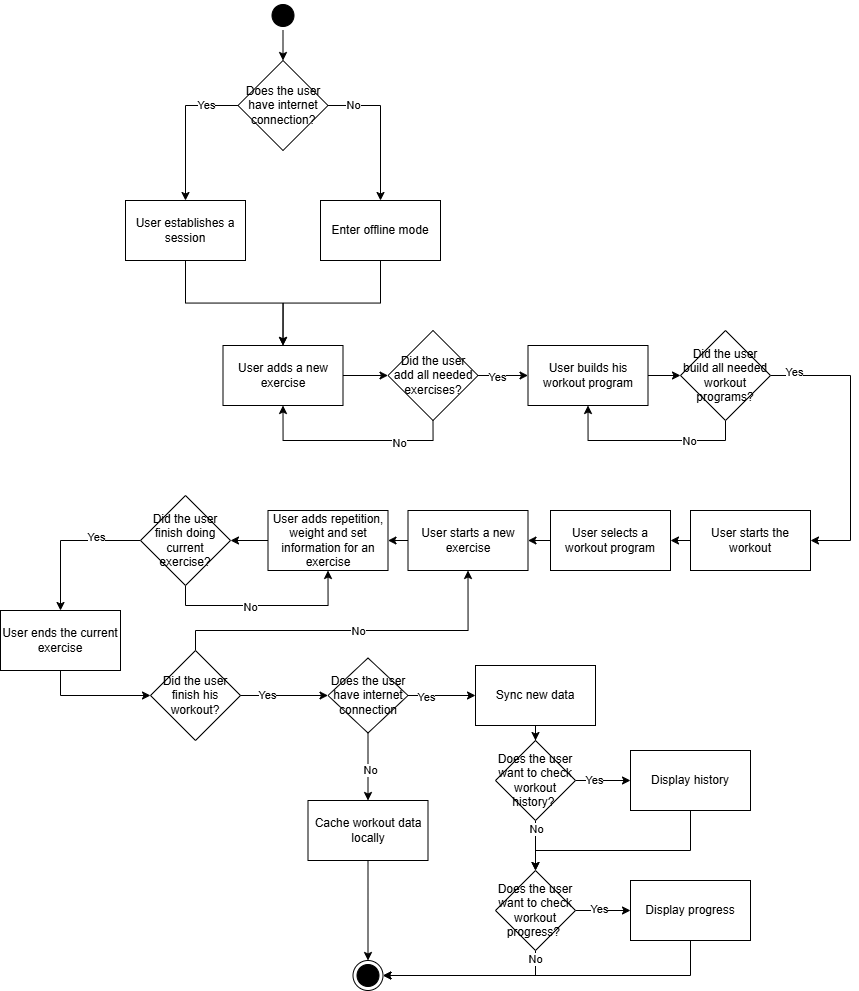

The diagram above was exported from draw.io. Its source (the exported page's mxGraphModel, read from the mxfile embedded in the PNG):
<mxGraphModel dx="1348" dy="692" grid="1" gridSize="10" guides="1" tooltips="1" connect="1" arrows="1" fold="1" page="1" pageScale="1" pageWidth="1169" pageHeight="826" background="none" math="0" shadow="0">
  <root>
    <mxCell id="0" />
    <mxCell id="1" parent="0" />
    <mxCell id="IoFGISJUYMX9QcFm3xg8-41" parent="1" style="ellipse;html=1;shape=endState;fillColor=light-dark(#000000,#000000);strokeColor=light-dark(#000000,#000000);" value="" vertex="1">
      <mxGeometry height="30" width="30" x="462.5" y="1040" as="geometry" />
    </mxCell>
    <mxCell id="IoFGISJUYMX9QcFm3xg8-53" edge="1" parent="1" source="IoFGISJUYMX9QcFm3xg8-42" style="edgeStyle=orthogonalEdgeStyle;rounded=0;orthogonalLoop=1;jettySize=auto;html=1;exitX=0.5;exitY=1;exitDx=0;exitDy=0;entryX=0.5;entryY=0;entryDx=0;entryDy=0;" target="IoFGISJUYMX9QcFm3xg8-87">
      <mxGeometry relative="1" as="geometry" />
    </mxCell>
    <mxCell id="IoFGISJUYMX9QcFm3xg8-42" parent="1" style="ellipse;html=1;shape=startState;fillColor=#000000;strokeColor=light-dark(#000000,#000000);" value="" vertex="1">
      <mxGeometry height="30" width="30" x="377.5" y="80" as="geometry" />
    </mxCell>
    <mxCell id="IoFGISJUYMX9QcFm3xg8-94" edge="1" parent="1" source="IoFGISJUYMX9QcFm3xg8-45" style="edgeStyle=orthogonalEdgeStyle;rounded=0;orthogonalLoop=1;jettySize=auto;html=1;exitX=0.5;exitY=1;exitDx=0;exitDy=0;entryX=0.5;entryY=0;entryDx=0;entryDy=0;" target="IoFGISJUYMX9QcFm3xg8-46">
      <mxGeometry relative="1" as="geometry" />
    </mxCell>
    <mxCell id="IoFGISJUYMX9QcFm3xg8-45" parent="1" style="rounded=0;whiteSpace=wrap;html=1;" value="User establishes a session" vertex="1">
      <mxGeometry height="60" width="120" x="235" y="280" as="geometry" />
    </mxCell>
    <mxCell id="IoFGISJUYMX9QcFm3xg8-95" edge="1" parent="1" source="IoFGISJUYMX9QcFm3xg8-46" style="edgeStyle=orthogonalEdgeStyle;rounded=0;orthogonalLoop=1;jettySize=auto;html=1;exitX=1;exitY=0.5;exitDx=0;exitDy=0;entryX=0;entryY=0.5;entryDx=0;entryDy=0;" target="IoFGISJUYMX9QcFm3xg8-47">
      <mxGeometry relative="1" as="geometry" />
    </mxCell>
    <mxCell id="IoFGISJUYMX9QcFm3xg8-46" parent="1" style="rounded=0;whiteSpace=wrap;html=1;" value="User adds a new exercise" vertex="1">
      <mxGeometry height="60" width="120" x="332.5" y="425" as="geometry" />
    </mxCell>
    <mxCell id="IoFGISJUYMX9QcFm3xg8-48" edge="1" parent="1" source="IoFGISJUYMX9QcFm3xg8-47" style="edgeStyle=orthogonalEdgeStyle;rounded=0;orthogonalLoop=1;jettySize=auto;html=1;exitX=0.5;exitY=1;exitDx=0;exitDy=0;entryX=0.5;entryY=1;entryDx=0;entryDy=0;" target="IoFGISJUYMX9QcFm3xg8-46">
      <mxGeometry relative="1" as="geometry" />
    </mxCell>
    <mxCell id="IoFGISJUYMX9QcFm3xg8-49" connectable="0" parent="IoFGISJUYMX9QcFm3xg8-48" style="edgeLabel;html=1;align=center;verticalAlign=middle;resizable=0;points=[];" value="No" vertex="1">
      <mxGeometry relative="1" x="-0.4685" y="2" as="geometry">
        <mxPoint as="offset" />
      </mxGeometry>
    </mxCell>
    <mxCell id="IoFGISJUYMX9QcFm3xg8-51" edge="1" parent="1" source="IoFGISJUYMX9QcFm3xg8-47" style="edgeStyle=orthogonalEdgeStyle;rounded=0;orthogonalLoop=1;jettySize=auto;html=1;exitX=1;exitY=0.5;exitDx=0;exitDy=0;entryX=0;entryY=0.5;entryDx=0;entryDy=0;" target="IoFGISJUYMX9QcFm3xg8-50">
      <mxGeometry relative="1" as="geometry" />
    </mxCell>
    <mxCell id="IoFGISJUYMX9QcFm3xg8-52" connectable="0" parent="IoFGISJUYMX9QcFm3xg8-51" style="edgeLabel;html=1;align=center;verticalAlign=middle;resizable=0;points=[];" value="Yes" vertex="1">
      <mxGeometry relative="1" x="-0.2681" y="-1" as="geometry">
        <mxPoint x="1" as="offset" />
      </mxGeometry>
    </mxCell>
    <mxCell id="IoFGISJUYMX9QcFm3xg8-47" parent="1" style="rhombus;whiteSpace=wrap;html=1;" value="Did the user add all needed exercises?" vertex="1">
      <mxGeometry height="90" width="90" x="497.5" y="410" as="geometry" />
    </mxCell>
    <mxCell id="IoFGISJUYMX9QcFm3xg8-55" edge="1" parent="1" source="IoFGISJUYMX9QcFm3xg8-50" style="edgeStyle=orthogonalEdgeStyle;rounded=0;orthogonalLoop=1;jettySize=auto;html=1;exitX=1;exitY=0.5;exitDx=0;exitDy=0;entryX=0;entryY=0.5;entryDx=0;entryDy=0;" target="IoFGISJUYMX9QcFm3xg8-54">
      <mxGeometry relative="1" as="geometry" />
    </mxCell>
    <mxCell id="IoFGISJUYMX9QcFm3xg8-50" parent="1" style="rounded=0;whiteSpace=wrap;html=1;" value="User builds his workout program" vertex="1">
      <mxGeometry height="60" width="120" x="637.5" y="425" as="geometry" />
    </mxCell>
    <mxCell id="IoFGISJUYMX9QcFm3xg8-56" edge="1" parent="1" source="IoFGISJUYMX9QcFm3xg8-54" style="edgeStyle=orthogonalEdgeStyle;rounded=0;orthogonalLoop=1;jettySize=auto;html=1;exitX=0.5;exitY=1;exitDx=0;exitDy=0;entryX=0.5;entryY=1;entryDx=0;entryDy=0;" target="IoFGISJUYMX9QcFm3xg8-50">
      <mxGeometry relative="1" as="geometry" />
    </mxCell>
    <mxCell id="IoFGISJUYMX9QcFm3xg8-57" connectable="0" parent="IoFGISJUYMX9QcFm3xg8-56" style="edgeLabel;html=1;align=center;verticalAlign=middle;resizable=0;points=[];" value="No" vertex="1">
      <mxGeometry relative="1" x="-0.4107" as="geometry">
        <mxPoint as="offset" />
      </mxGeometry>
    </mxCell>
    <mxCell id="IoFGISJUYMX9QcFm3xg8-59" edge="1" parent="1" source="IoFGISJUYMX9QcFm3xg8-54" style="edgeStyle=orthogonalEdgeStyle;rounded=0;orthogonalLoop=1;jettySize=auto;html=1;exitX=1;exitY=0.5;exitDx=0;exitDy=0;entryX=1;entryY=0.5;entryDx=0;entryDy=0;" target="IoFGISJUYMX9QcFm3xg8-58">
      <mxGeometry relative="1" as="geometry">
        <Array as="points">
          <mxPoint x="960" y="455" />
          <mxPoint x="960" y="620" />
        </Array>
        <mxPoint x="1000" y="610" as="targetPoint" />
      </mxGeometry>
    </mxCell>
    <mxCell id="IoFGISJUYMX9QcFm3xg8-60" connectable="0" parent="IoFGISJUYMX9QcFm3xg8-59" style="edgeLabel;html=1;align=center;verticalAlign=middle;resizable=0;points=[];" value="Yes" vertex="1">
      <mxGeometry relative="1" x="-0.8469" y="4" as="geometry">
        <mxPoint x="1" as="offset" />
      </mxGeometry>
    </mxCell>
    <mxCell id="IoFGISJUYMX9QcFm3xg8-54" parent="1" style="rhombus;whiteSpace=wrap;html=1;" value="Did the user build all needed workout programs?" vertex="1">
      <mxGeometry height="90" width="90" x="790" y="410" as="geometry" />
    </mxCell>
    <mxCell id="IoFGISJUYMX9QcFm3xg8-111" edge="1" parent="1" source="IoFGISJUYMX9QcFm3xg8-58" style="edgeStyle=orthogonalEdgeStyle;rounded=0;orthogonalLoop=1;jettySize=auto;html=1;exitX=0;exitY=0.5;exitDx=0;exitDy=0;entryX=1;entryY=0.5;entryDx=0;entryDy=0;" target="IoFGISJUYMX9QcFm3xg8-64">
      <mxGeometry relative="1" as="geometry" />
    </mxCell>
    <mxCell id="IoFGISJUYMX9QcFm3xg8-58" parent="1" style="rounded=0;whiteSpace=wrap;html=1;" value="User starts the workout" vertex="1">
      <mxGeometry height="60" width="120" x="800" y="590" as="geometry" />
    </mxCell>
    <mxCell id="IoFGISJUYMX9QcFm3xg8-114" edge="1" parent="1" source="IoFGISJUYMX9QcFm3xg8-61" style="edgeStyle=orthogonalEdgeStyle;rounded=0;orthogonalLoop=1;jettySize=auto;html=1;exitX=0;exitY=0.5;exitDx=0;exitDy=0;entryX=1;entryY=0.5;entryDx=0;entryDy=0;" target="IoFGISJUYMX9QcFm3xg8-62">
      <mxGeometry relative="1" as="geometry" />
    </mxCell>
    <mxCell id="IoFGISJUYMX9QcFm3xg8-61" parent="1" style="rounded=0;whiteSpace=wrap;html=1;" value="User adds repetition, weight and set information for an exercise" vertex="1">
      <mxGeometry height="60" width="120" x="377.5" y="590" as="geometry" />
    </mxCell>
    <mxCell id="IoFGISJUYMX9QcFm3xg8-65" edge="1" parent="1" source="IoFGISJUYMX9QcFm3xg8-62" style="edgeStyle=orthogonalEdgeStyle;rounded=0;orthogonalLoop=1;jettySize=auto;html=1;exitX=0.5;exitY=1;exitDx=0;exitDy=0;entryX=0.5;entryY=1;entryDx=0;entryDy=0;" target="IoFGISJUYMX9QcFm3xg8-61">
      <mxGeometry relative="1" as="geometry" />
    </mxCell>
    <mxCell id="IoFGISJUYMX9QcFm3xg8-70" connectable="0" parent="IoFGISJUYMX9QcFm3xg8-65" style="edgeLabel;html=1;align=center;verticalAlign=middle;resizable=0;points=[];" value="No" vertex="1">
      <mxGeometry relative="1" x="-0.1455" y="-1" as="geometry">
        <mxPoint as="offset" />
      </mxGeometry>
    </mxCell>
    <mxCell id="IoFGISJUYMX9QcFm3xg8-71" edge="1" parent="1" source="IoFGISJUYMX9QcFm3xg8-62" style="edgeStyle=orthogonalEdgeStyle;rounded=0;orthogonalLoop=1;jettySize=auto;html=1;exitX=0;exitY=0.5;exitDx=0;exitDy=0;entryX=0.5;entryY=0;entryDx=0;entryDy=0;" target="IoFGISJUYMX9QcFm3xg8-68">
      <mxGeometry relative="1" as="geometry">
        <mxPoint x="170" y="690" as="targetPoint" />
      </mxGeometry>
    </mxCell>
    <mxCell id="IoFGISJUYMX9QcFm3xg8-72" connectable="0" parent="IoFGISJUYMX9QcFm3xg8-71" style="edgeLabel;html=1;align=center;verticalAlign=middle;resizable=0;points=[];" value="Yes" vertex="1">
      <mxGeometry relative="1" x="-0.4033" y="-4" as="geometry">
        <mxPoint as="offset" />
      </mxGeometry>
    </mxCell>
    <mxCell id="IoFGISJUYMX9QcFm3xg8-62" parent="1" style="rhombus;whiteSpace=wrap;html=1;" value="Did the user finish doing current exercise?" vertex="1">
      <mxGeometry height="90" width="90" x="250" y="575" as="geometry" />
    </mxCell>
    <mxCell id="IoFGISJUYMX9QcFm3xg8-112" edge="1" parent="1" source="IoFGISJUYMX9QcFm3xg8-64" style="edgeStyle=orthogonalEdgeStyle;rounded=0;orthogonalLoop=1;jettySize=auto;html=1;exitX=0;exitY=0.5;exitDx=0;exitDy=0;entryX=1;entryY=0.5;entryDx=0;entryDy=0;" target="IoFGISJUYMX9QcFm3xg8-69">
      <mxGeometry relative="1" as="geometry" />
    </mxCell>
    <mxCell id="IoFGISJUYMX9QcFm3xg8-64" parent="1" style="rounded=0;whiteSpace=wrap;html=1;" value="User selects a workout program" vertex="1">
      <mxGeometry height="60" width="120" x="660" y="590" as="geometry" />
    </mxCell>
    <mxCell id="IoFGISJUYMX9QcFm3xg8-73" edge="1" parent="1" source="IoFGISJUYMX9QcFm3xg8-66" style="edgeStyle=orthogonalEdgeStyle;rounded=0;orthogonalLoop=1;jettySize=auto;html=1;exitX=0.5;exitY=0;exitDx=0;exitDy=0;entryX=0.5;entryY=1;entryDx=0;entryDy=0;" target="IoFGISJUYMX9QcFm3xg8-69">
      <mxGeometry relative="1" as="geometry">
        <Array as="points">
          <mxPoint x="305" y="710" />
          <mxPoint x="578" y="710" />
        </Array>
      </mxGeometry>
    </mxCell>
    <mxCell id="IoFGISJUYMX9QcFm3xg8-74" connectable="0" parent="IoFGISJUYMX9QcFm3xg8-73" style="edgeLabel;html=1;align=center;verticalAlign=middle;resizable=0;points=[];" value="No" vertex="1">
      <mxGeometry relative="1" x="0.0335" as="geometry">
        <mxPoint as="offset" />
      </mxGeometry>
    </mxCell>
    <mxCell id="IoFGISJUYMX9QcFm3xg8-66" parent="1" style="rhombus;whiteSpace=wrap;html=1;" value="Did the user finish his workout?" vertex="1">
      <mxGeometry height="90" width="90" x="260" y="730" as="geometry" />
    </mxCell>
    <mxCell id="IoFGISJUYMX9QcFm3xg8-75" edge="1" parent="1" source="IoFGISJUYMX9QcFm3xg8-68" style="edgeStyle=orthogonalEdgeStyle;rounded=0;orthogonalLoop=1;jettySize=auto;html=1;exitX=0.5;exitY=1;exitDx=0;exitDy=0;entryX=0;entryY=0.5;entryDx=0;entryDy=0;" target="IoFGISJUYMX9QcFm3xg8-66">
      <mxGeometry relative="1" as="geometry" />
    </mxCell>
    <mxCell id="IoFGISJUYMX9QcFm3xg8-68" parent="1" style="rounded=0;whiteSpace=wrap;html=1;" value="User ends the current exercise" vertex="1">
      <mxGeometry height="60" width="120" x="110" y="690" as="geometry" />
    </mxCell>
    <mxCell id="IoFGISJUYMX9QcFm3xg8-113" edge="1" parent="1" source="IoFGISJUYMX9QcFm3xg8-69" style="edgeStyle=orthogonalEdgeStyle;rounded=0;orthogonalLoop=1;jettySize=auto;html=1;exitX=0;exitY=0.5;exitDx=0;exitDy=0;entryX=1;entryY=0.5;entryDx=0;entryDy=0;" target="IoFGISJUYMX9QcFm3xg8-61">
      <mxGeometry relative="1" as="geometry" />
    </mxCell>
    <mxCell id="IoFGISJUYMX9QcFm3xg8-69" parent="1" style="rounded=0;whiteSpace=wrap;html=1;" value="User starts a new exercise" vertex="1">
      <mxGeometry height="60" width="120" x="517.5" y="590" as="geometry" />
    </mxCell>
    <mxCell id="IoFGISJUYMX9QcFm3xg8-77" edge="1" parent="1" source="IoFGISJUYMX9QcFm3xg8-66" style="edgeStyle=orthogonalEdgeStyle;rounded=0;orthogonalLoop=1;jettySize=auto;html=1;exitX=1;exitY=0.5;exitDx=0;exitDy=0;entryX=0;entryY=0.5;entryDx=0;entryDy=0;" target="IoFGISJUYMX9QcFm3xg8-79">
      <mxGeometry relative="1" as="geometry">
        <mxPoint x="397.5" y="775" as="targetPoint" />
      </mxGeometry>
    </mxCell>
    <mxCell id="IoFGISJUYMX9QcFm3xg8-78" connectable="0" parent="IoFGISJUYMX9QcFm3xg8-77" style="edgeLabel;html=1;align=center;verticalAlign=middle;resizable=0;points=[];" value="Yes" vertex="1">
      <mxGeometry relative="1" x="-0.4168" y="1" as="geometry">
        <mxPoint x="1" as="offset" />
      </mxGeometry>
    </mxCell>
    <mxCell id="IoFGISJUYMX9QcFm3xg8-81" edge="1" parent="1" source="IoFGISJUYMX9QcFm3xg8-79" style="edgeStyle=orthogonalEdgeStyle;rounded=0;orthogonalLoop=1;jettySize=auto;html=1;exitX=0.5;exitY=1;exitDx=0;exitDy=0;entryX=0.5;entryY=0;entryDx=0;entryDy=0;" target="IoFGISJUYMX9QcFm3xg8-80">
      <mxGeometry relative="1" as="geometry" />
    </mxCell>
    <mxCell id="IoFGISJUYMX9QcFm3xg8-82" connectable="0" parent="IoFGISJUYMX9QcFm3xg8-81" style="edgeLabel;html=1;align=center;verticalAlign=middle;resizable=0;points=[];" value="No" vertex="1">
      <mxGeometry relative="1" x="0.0931" y="2" as="geometry">
        <mxPoint as="offset" />
      </mxGeometry>
    </mxCell>
    <mxCell id="IoFGISJUYMX9QcFm3xg8-79" parent="1" style="rhombus;whiteSpace=wrap;html=1;" value="Does the user have internet connection" vertex="1">
      <mxGeometry height="75" width="80" x="437.5" y="737.5" as="geometry" />
    </mxCell>
    <mxCell id="IoFGISJUYMX9QcFm3xg8-83" edge="1" parent="1" source="IoFGISJUYMX9QcFm3xg8-80" style="edgeStyle=orthogonalEdgeStyle;rounded=0;orthogonalLoop=1;jettySize=auto;html=1;exitX=0.5;exitY=1;exitDx=0;exitDy=0;entryX=0.5;entryY=0;entryDx=0;entryDy=0;" target="IoFGISJUYMX9QcFm3xg8-41">
      <mxGeometry relative="1" as="geometry" />
    </mxCell>
    <mxCell id="IoFGISJUYMX9QcFm3xg8-80" parent="1" style="rounded=0;whiteSpace=wrap;html=1;" value="Cache workout data locally" vertex="1">
      <mxGeometry height="60" width="120" x="417.5" y="880" as="geometry" />
    </mxCell>
    <mxCell id="IoFGISJUYMX9QcFm3xg8-98" edge="1" parent="1" source="IoFGISJUYMX9QcFm3xg8-84" style="edgeStyle=orthogonalEdgeStyle;rounded=0;orthogonalLoop=1;jettySize=auto;html=1;exitX=0.5;exitY=1;exitDx=0;exitDy=0;" target="IoFGISJUYMX9QcFm3xg8-96">
      <mxGeometry relative="1" as="geometry" />
    </mxCell>
    <mxCell id="IoFGISJUYMX9QcFm3xg8-84" parent="1" style="rounded=0;whiteSpace=wrap;html=1;" value="Sync new data" vertex="1">
      <mxGeometry height="60" width="120" x="585" y="745" as="geometry" />
    </mxCell>
    <mxCell id="IoFGISJUYMX9QcFm3xg8-85" edge="1" parent="1" source="IoFGISJUYMX9QcFm3xg8-79" style="edgeStyle=orthogonalEdgeStyle;rounded=0;orthogonalLoop=1;jettySize=auto;html=1;exitX=1;exitY=0.5;exitDx=0;exitDy=0;entryX=0;entryY=0.5;entryDx=0;entryDy=0;" target="IoFGISJUYMX9QcFm3xg8-84">
      <mxGeometry relative="1" as="geometry" />
    </mxCell>
    <mxCell id="IoFGISJUYMX9QcFm3xg8-86" connectable="0" parent="IoFGISJUYMX9QcFm3xg8-85" style="edgeLabel;html=1;align=center;verticalAlign=middle;resizable=0;points=[];" value="Yes" vertex="1">
      <mxGeometry relative="1" x="-0.4826" y="-1" as="geometry">
        <mxPoint as="offset" />
      </mxGeometry>
    </mxCell>
    <mxCell id="IoFGISJUYMX9QcFm3xg8-89" edge="1" parent="1" source="IoFGISJUYMX9QcFm3xg8-87" style="edgeStyle=orthogonalEdgeStyle;rounded=0;orthogonalLoop=1;jettySize=auto;html=1;exitX=0;exitY=0.5;exitDx=0;exitDy=0;" target="IoFGISJUYMX9QcFm3xg8-45">
      <mxGeometry relative="1" as="geometry" />
    </mxCell>
    <mxCell id="IoFGISJUYMX9QcFm3xg8-90" connectable="0" parent="IoFGISJUYMX9QcFm3xg8-89" style="edgeLabel;html=1;align=center;verticalAlign=middle;resizable=0;points=[];" value="Yes" vertex="1">
      <mxGeometry relative="1" x="-0.5571" y="-1" as="geometry">
        <mxPoint as="offset" />
      </mxGeometry>
    </mxCell>
    <mxCell id="IoFGISJUYMX9QcFm3xg8-91" edge="1" parent="1" source="IoFGISJUYMX9QcFm3xg8-87" style="edgeStyle=orthogonalEdgeStyle;rounded=0;orthogonalLoop=1;jettySize=auto;html=1;exitX=1;exitY=0.5;exitDx=0;exitDy=0;" target="IoFGISJUYMX9QcFm3xg8-88">
      <mxGeometry relative="1" as="geometry" />
    </mxCell>
    <mxCell id="IoFGISJUYMX9QcFm3xg8-92" connectable="0" parent="IoFGISJUYMX9QcFm3xg8-91" style="edgeLabel;html=1;align=center;verticalAlign=middle;resizable=0;points=[];" value="No" vertex="1">
      <mxGeometry relative="1" x="-0.6633" y="1" as="geometry">
        <mxPoint as="offset" />
      </mxGeometry>
    </mxCell>
    <mxCell id="IoFGISJUYMX9QcFm3xg8-87" parent="1" style="rhombus;whiteSpace=wrap;html=1;" value="Does the user have internet connection?" vertex="1">
      <mxGeometry height="90" width="90" x="347.5" y="140" as="geometry" />
    </mxCell>
    <mxCell id="IoFGISJUYMX9QcFm3xg8-93" edge="1" parent="1" source="IoFGISJUYMX9QcFm3xg8-88" style="edgeStyle=orthogonalEdgeStyle;rounded=0;orthogonalLoop=1;jettySize=auto;html=1;exitX=0.5;exitY=1;exitDx=0;exitDy=0;entryX=0.5;entryY=0;entryDx=0;entryDy=0;" target="IoFGISJUYMX9QcFm3xg8-46">
      <mxGeometry relative="1" as="geometry" />
    </mxCell>
    <mxCell id="IoFGISJUYMX9QcFm3xg8-88" parent="1" style="rounded=0;whiteSpace=wrap;html=1;" value="Enter offline mode" vertex="1">
      <mxGeometry height="60" width="120" x="430" y="280" as="geometry" />
    </mxCell>
    <mxCell id="IoFGISJUYMX9QcFm3xg8-100" edge="1" parent="1" source="IoFGISJUYMX9QcFm3xg8-96" style="edgeStyle=orthogonalEdgeStyle;rounded=0;orthogonalLoop=1;jettySize=auto;html=1;exitX=1;exitY=0.5;exitDx=0;exitDy=0;entryX=0;entryY=0.5;entryDx=0;entryDy=0;" target="IoFGISJUYMX9QcFm3xg8-99">
      <mxGeometry relative="1" as="geometry" />
    </mxCell>
    <mxCell id="IoFGISJUYMX9QcFm3xg8-104" connectable="0" parent="IoFGISJUYMX9QcFm3xg8-100" style="edgeLabel;html=1;align=center;verticalAlign=middle;resizable=0;points=[];" value="Yes" vertex="1">
      <mxGeometry relative="1" x="-0.3242" y="1" as="geometry">
        <mxPoint as="offset" />
      </mxGeometry>
    </mxCell>
    <mxCell id="IoFGISJUYMX9QcFm3xg8-102" edge="1" parent="1" source="IoFGISJUYMX9QcFm3xg8-96" style="edgeStyle=orthogonalEdgeStyle;rounded=0;orthogonalLoop=1;jettySize=auto;html=1;exitX=0.5;exitY=1;exitDx=0;exitDy=0;entryX=0.5;entryY=0;entryDx=0;entryDy=0;" target="IoFGISJUYMX9QcFm3xg8-97">
      <mxGeometry relative="1" as="geometry" />
    </mxCell>
    <mxCell id="IoFGISJUYMX9QcFm3xg8-103" connectable="0" parent="IoFGISJUYMX9QcFm3xg8-102" style="edgeLabel;html=1;align=center;verticalAlign=middle;resizable=0;points=[];" value="No" vertex="1">
      <mxGeometry relative="1" x="-0.6433" as="geometry">
        <mxPoint as="offset" />
      </mxGeometry>
    </mxCell>
    <mxCell id="IoFGISJUYMX9QcFm3xg8-96" parent="1" style="rhombus;whiteSpace=wrap;html=1;" value="Does the user want to check workout history?&amp;nbsp;" vertex="1">
      <mxGeometry height="80" width="80" x="605" y="820" as="geometry" />
    </mxCell>
    <mxCell id="IoFGISJUYMX9QcFm3xg8-106" edge="1" parent="1" source="IoFGISJUYMX9QcFm3xg8-97" style="edgeStyle=orthogonalEdgeStyle;rounded=0;orthogonalLoop=1;jettySize=auto;html=1;exitX=1;exitY=0.5;exitDx=0;exitDy=0;entryX=0;entryY=0.5;entryDx=0;entryDy=0;" target="IoFGISJUYMX9QcFm3xg8-105">
      <mxGeometry relative="1" as="geometry" />
    </mxCell>
    <mxCell id="IoFGISJUYMX9QcFm3xg8-110" connectable="0" parent="IoFGISJUYMX9QcFm3xg8-106" style="edgeLabel;html=1;align=center;verticalAlign=middle;resizable=0;points=[];" value="Yes" vertex="1">
      <mxGeometry relative="1" x="-0.1488" y="2" as="geometry">
        <mxPoint as="offset" />
      </mxGeometry>
    </mxCell>
    <mxCell id="IoFGISJUYMX9QcFm3xg8-107" edge="1" parent="1" source="IoFGISJUYMX9QcFm3xg8-97" style="edgeStyle=orthogonalEdgeStyle;rounded=0;orthogonalLoop=1;jettySize=auto;html=1;exitX=0.5;exitY=1;exitDx=0;exitDy=0;entryX=1;entryY=0.5;entryDx=0;entryDy=0;" target="IoFGISJUYMX9QcFm3xg8-41">
      <mxGeometry relative="1" as="geometry" />
    </mxCell>
    <mxCell id="IoFGISJUYMX9QcFm3xg8-109" connectable="0" parent="IoFGISJUYMX9QcFm3xg8-107" style="edgeLabel;html=1;align=center;verticalAlign=middle;resizable=0;points=[];" value="No" vertex="1">
      <mxGeometry relative="1" x="-0.9049" y="-1" as="geometry">
        <mxPoint as="offset" />
      </mxGeometry>
    </mxCell>
    <mxCell id="IoFGISJUYMX9QcFm3xg8-97" parent="1" style="rhombus;whiteSpace=wrap;html=1;" value="Does the user want to check workout progress?&amp;nbsp;" vertex="1">
      <mxGeometry height="80" width="80" x="605" y="950" as="geometry" />
    </mxCell>
    <mxCell id="IoFGISJUYMX9QcFm3xg8-101" edge="1" parent="1" source="IoFGISJUYMX9QcFm3xg8-99" style="edgeStyle=orthogonalEdgeStyle;rounded=0;orthogonalLoop=1;jettySize=auto;html=1;exitX=0.5;exitY=1;exitDx=0;exitDy=0;entryX=0.5;entryY=0;entryDx=0;entryDy=0;" target="IoFGISJUYMX9QcFm3xg8-97">
      <mxGeometry relative="1" as="geometry">
        <Array as="points">
          <mxPoint x="800" y="930" />
          <mxPoint x="645" y="930" />
        </Array>
      </mxGeometry>
    </mxCell>
    <mxCell id="IoFGISJUYMX9QcFm3xg8-99" parent="1" style="rounded=0;whiteSpace=wrap;html=1;" value="Display history" vertex="1">
      <mxGeometry height="60" width="120" x="740" y="830" as="geometry" />
    </mxCell>
    <mxCell id="IoFGISJUYMX9QcFm3xg8-108" edge="1" parent="1" source="IoFGISJUYMX9QcFm3xg8-105" style="edgeStyle=orthogonalEdgeStyle;rounded=0;orthogonalLoop=1;jettySize=auto;html=1;exitX=0.5;exitY=1;exitDx=0;exitDy=0;entryX=1;entryY=0.5;entryDx=0;entryDy=0;" target="IoFGISJUYMX9QcFm3xg8-41">
      <mxGeometry relative="1" as="geometry" />
    </mxCell>
    <mxCell id="IoFGISJUYMX9QcFm3xg8-105" parent="1" style="rounded=0;whiteSpace=wrap;html=1;" value="Display progress" vertex="1">
      <mxGeometry height="60" width="120" x="740" y="960" as="geometry" />
    </mxCell>
  </root>
</mxGraphModel>